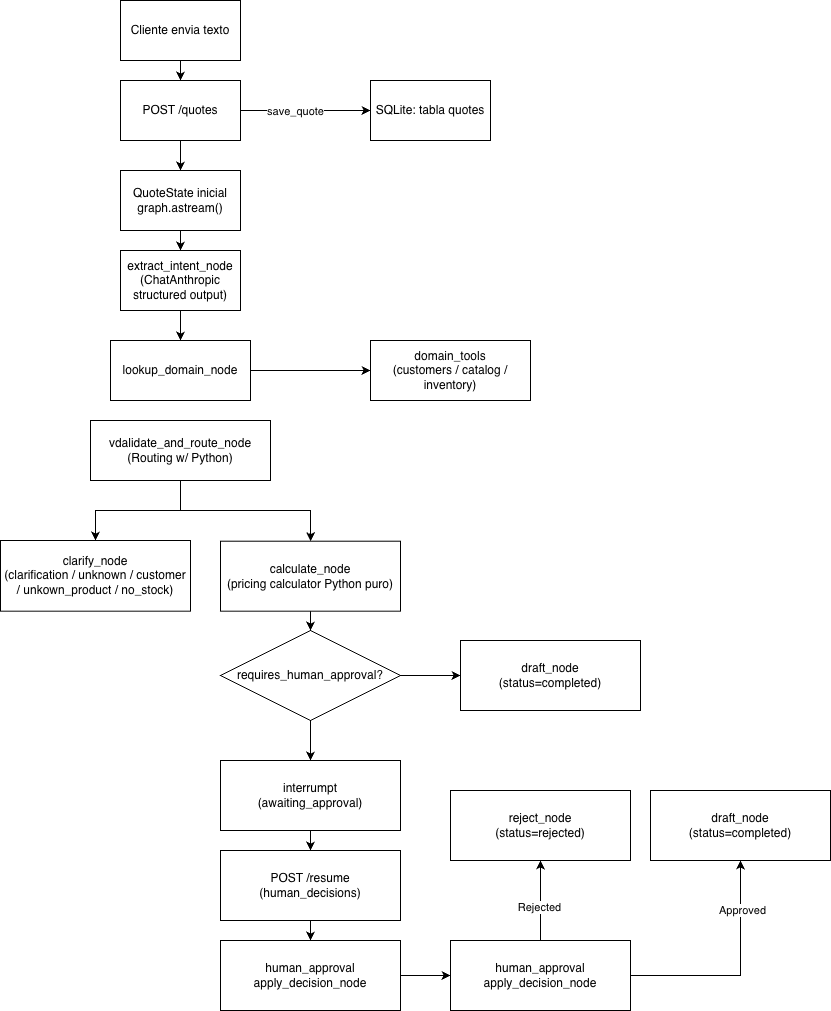

The diagram above was exported from draw.io. Its source (the exported page's mxGraphModel, read from the mxfile embedded in the PNG):
<mxGraphModel dx="1437" dy="913" grid="1" gridSize="10" guides="1" tooltips="1" connect="1" arrows="1" fold="1" page="1" pageScale="1" pageWidth="850" pageHeight="1100" math="0" shadow="0">
  <root>
    <mxCell id="0" />
    <mxCell id="1" parent="0" />
    <mxCell id="PEFDtKZEgorPxRUPTCAN-7" edge="1" parent="1" source="PEFDtKZEgorPxRUPTCAN-2" style="edgeStyle=orthogonalEdgeStyle;rounded=0;orthogonalLoop=1;jettySize=auto;html=1;" target="PEFDtKZEgorPxRUPTCAN-3">
      <mxGeometry relative="1" as="geometry" />
    </mxCell>
    <mxCell id="PEFDtKZEgorPxRUPTCAN-2" parent="1" style="rounded=0;whiteSpace=wrap;html=1;" value="Cliente envia texto" vertex="1">
      <mxGeometry height="60" width="120" x="230" y="50" as="geometry" />
    </mxCell>
    <mxCell id="PEFDtKZEgorPxRUPTCAN-5" edge="1" parent="1" source="PEFDtKZEgorPxRUPTCAN-3" style="edgeStyle=orthogonalEdgeStyle;rounded=0;orthogonalLoop=1;jettySize=auto;html=1;" target="PEFDtKZEgorPxRUPTCAN-4">
      <mxGeometry relative="1" as="geometry" />
    </mxCell>
    <mxCell id="PEFDtKZEgorPxRUPTCAN-15" connectable="0" parent="PEFDtKZEgorPxRUPTCAN-5" style="edgeLabel;html=1;align=center;verticalAlign=middle;resizable=0;points=[];" value="save_quote" vertex="1">
      <mxGeometry relative="1" x="-0.1667" as="geometry">
        <mxPoint as="offset" />
      </mxGeometry>
    </mxCell>
    <mxCell id="PEFDtKZEgorPxRUPTCAN-8" edge="1" parent="1" source="PEFDtKZEgorPxRUPTCAN-3" style="edgeStyle=orthogonalEdgeStyle;rounded=0;orthogonalLoop=1;jettySize=auto;html=1;" target="PEFDtKZEgorPxRUPTCAN-6">
      <mxGeometry relative="1" as="geometry" />
    </mxCell>
    <mxCell id="PEFDtKZEgorPxRUPTCAN-3" parent="1" style="rounded=0;whiteSpace=wrap;html=1;" value="POST /quotes" vertex="1">
      <mxGeometry height="60" width="120" x="230" y="130" as="geometry" />
    </mxCell>
    <mxCell id="PEFDtKZEgorPxRUPTCAN-4" parent="1" style="rounded=0;whiteSpace=wrap;html=1;" value="SQLite: tabla quotes" vertex="1">
      <mxGeometry height="60" width="120" x="480" y="130" as="geometry" />
    </mxCell>
    <mxCell id="PEFDtKZEgorPxRUPTCAN-12" edge="1" parent="1" source="PEFDtKZEgorPxRUPTCAN-6" style="edgeStyle=orthogonalEdgeStyle;rounded=0;orthogonalLoop=1;jettySize=auto;html=1;" target="PEFDtKZEgorPxRUPTCAN-9">
      <mxGeometry relative="1" as="geometry" />
    </mxCell>
    <mxCell id="PEFDtKZEgorPxRUPTCAN-6" parent="1" style="rounded=0;whiteSpace=wrap;html=1;" value="QuoteState inicial&lt;br&gt;graph.astream()" vertex="1">
      <mxGeometry height="60" width="120" x="230" y="220" as="geometry" />
    </mxCell>
    <mxCell id="PEFDtKZEgorPxRUPTCAN-13" edge="1" parent="1" source="PEFDtKZEgorPxRUPTCAN-9" style="edgeStyle=orthogonalEdgeStyle;rounded=0;orthogonalLoop=1;jettySize=auto;html=1;" target="PEFDtKZEgorPxRUPTCAN-10">
      <mxGeometry relative="1" as="geometry" />
    </mxCell>
    <mxCell id="PEFDtKZEgorPxRUPTCAN-9" parent="1" style="rounded=0;whiteSpace=wrap;html=1;" value="extract_intent_node&lt;br&gt;(ChatAnthropic structured output)" vertex="1">
      <mxGeometry height="60" width="120" x="230" y="300" as="geometry" />
    </mxCell>
    <mxCell id="PEFDtKZEgorPxRUPTCAN-14" edge="1" parent="1" source="PEFDtKZEgorPxRUPTCAN-10" style="edgeStyle=orthogonalEdgeStyle;rounded=0;orthogonalLoop=1;jettySize=auto;html=1;" target="PEFDtKZEgorPxRUPTCAN-11">
      <mxGeometry relative="1" as="geometry" />
    </mxCell>
    <mxCell id="PEFDtKZEgorPxRUPTCAN-10" parent="1" style="rounded=0;whiteSpace=wrap;html=1;" value="lookup_domain_node" vertex="1">
      <mxGeometry height="60" width="140" x="220" y="390" as="geometry" />
    </mxCell>
    <mxCell id="PEFDtKZEgorPxRUPTCAN-11" parent="1" style="rounded=0;whiteSpace=wrap;html=1;" value="domain_tools&lt;br&gt;(customers / catalog / inventory)" vertex="1">
      <mxGeometry height="60" width="160" x="480" y="390" as="geometry" />
    </mxCell>
    <mxCell id="PEFDtKZEgorPxRUPTCAN-19" edge="1" parent="1" source="PEFDtKZEgorPxRUPTCAN-16" style="edgeStyle=orthogonalEdgeStyle;rounded=0;orthogonalLoop=1;jettySize=auto;html=1;" target="PEFDtKZEgorPxRUPTCAN-18">
      <mxGeometry relative="1" as="geometry" />
    </mxCell>
    <mxCell id="PEFDtKZEgorPxRUPTCAN-20" edge="1" parent="1" style="edgeStyle=orthogonalEdgeStyle;rounded=0;orthogonalLoop=1;jettySize=auto;html=1;" target="PEFDtKZEgorPxRUPTCAN-17">
      <mxGeometry relative="1" as="geometry">
        <Array as="points">
          <mxPoint x="290" y="560" />
          <mxPoint x="420" y="560" />
        </Array>
        <mxPoint x="290.0322580645161" y="540.0000000000001" as="sourcePoint" />
        <mxPoint x="420.0322580645161" y="600.0000000000001" as="targetPoint" />
      </mxGeometry>
    </mxCell>
    <mxCell id="PEFDtKZEgorPxRUPTCAN-16" parent="1" style="rounded=0;whiteSpace=wrap;html=1;" value="vdalidate_and_route_node&lt;br&gt;(Routing w/ Python)" vertex="1">
      <mxGeometry height="60" width="180" x="200" y="470" as="geometry" />
    </mxCell>
    <mxCell id="PEFDtKZEgorPxRUPTCAN-22" edge="1" parent="1" source="PEFDtKZEgorPxRUPTCAN-17" style="edgeStyle=orthogonalEdgeStyle;rounded=0;orthogonalLoop=1;jettySize=auto;html=1;" target="PEFDtKZEgorPxRUPTCAN-21">
      <mxGeometry relative="1" as="geometry" />
    </mxCell>
    <mxCell id="PEFDtKZEgorPxRUPTCAN-17" parent="1" style="rounded=0;whiteSpace=wrap;html=1;" value="calculate_node&lt;br&gt;(pricing calculator Python puro)" vertex="1">
      <mxGeometry height="70" width="180" x="330" y="590.7" as="geometry" />
    </mxCell>
    <mxCell id="PEFDtKZEgorPxRUPTCAN-18" parent="1" style="rounded=0;whiteSpace=wrap;html=1;" value="clarify_node&lt;br&gt;(clarification / unknown / customer / unkown_product / no_stock)" vertex="1">
      <mxGeometry height="70.7" width="190" x="110" y="590" as="geometry" />
    </mxCell>
    <mxCell id="PEFDtKZEgorPxRUPTCAN-26" edge="1" parent="1" source="PEFDtKZEgorPxRUPTCAN-21" style="edgeStyle=orthogonalEdgeStyle;rounded=0;orthogonalLoop=1;jettySize=auto;html=1;" target="PEFDtKZEgorPxRUPTCAN-23">
      <mxGeometry relative="1" as="geometry" />
    </mxCell>
    <mxCell id="PEFDtKZEgorPxRUPTCAN-27" edge="1" parent="1" source="PEFDtKZEgorPxRUPTCAN-21" style="edgeStyle=orthogonalEdgeStyle;rounded=0;orthogonalLoop=1;jettySize=auto;html=1;" target="PEFDtKZEgorPxRUPTCAN-24">
      <mxGeometry relative="1" as="geometry" />
    </mxCell>
    <mxCell id="PEFDtKZEgorPxRUPTCAN-21" parent="1" style="rhombus;whiteSpace=wrap;html=1;" value="requires_human_approval?" vertex="1">
      <mxGeometry height="90" width="180" x="330" y="680" as="geometry" />
    </mxCell>
    <mxCell id="PEFDtKZEgorPxRUPTCAN-23" parent="1" style="rounded=0;whiteSpace=wrap;html=1;" value="draft_node&lt;br&gt;(status=completed)" vertex="1">
      <mxGeometry height="70" width="180" x="570" y="690" as="geometry" />
    </mxCell>
    <mxCell id="PEFDtKZEgorPxRUPTCAN-28" edge="1" parent="1" source="PEFDtKZEgorPxRUPTCAN-24" style="edgeStyle=orthogonalEdgeStyle;rounded=0;orthogonalLoop=1;jettySize=auto;html=1;" target="PEFDtKZEgorPxRUPTCAN-25">
      <mxGeometry relative="1" as="geometry" />
    </mxCell>
    <mxCell id="PEFDtKZEgorPxRUPTCAN-24" parent="1" style="rounded=0;whiteSpace=wrap;html=1;" value="interrumpt&lt;br&gt;(awaiting_approval)" vertex="1">
      <mxGeometry height="70" width="180" x="330" y="810" as="geometry" />
    </mxCell>
    <mxCell id="PEFDtKZEgorPxRUPTCAN-30" edge="1" parent="1" source="PEFDtKZEgorPxRUPTCAN-25" style="edgeStyle=orthogonalEdgeStyle;rounded=0;orthogonalLoop=1;jettySize=auto;html=1;" target="PEFDtKZEgorPxRUPTCAN-29">
      <mxGeometry relative="1" as="geometry" />
    </mxCell>
    <mxCell id="PEFDtKZEgorPxRUPTCAN-25" parent="1" style="rounded=0;whiteSpace=wrap;html=1;" value="POST /resume&lt;br&gt;(human_decisions)" vertex="1">
      <mxGeometry height="70" width="180" x="330" y="900" as="geometry" />
    </mxCell>
    <mxCell id="PEFDtKZEgorPxRUPTCAN-32" edge="1" parent="1" source="PEFDtKZEgorPxRUPTCAN-29" style="edgeStyle=orthogonalEdgeStyle;rounded=0;orthogonalLoop=1;jettySize=auto;html=1;" target="PEFDtKZEgorPxRUPTCAN-31">
      <mxGeometry relative="1" as="geometry" />
    </mxCell>
    <mxCell id="PEFDtKZEgorPxRUPTCAN-29" parent="1" style="rounded=0;whiteSpace=wrap;html=1;" value="human_approval&lt;br&gt;apply_decision_node" vertex="1">
      <mxGeometry height="70" width="180" x="330" y="990" as="geometry" />
    </mxCell>
    <mxCell id="PEFDtKZEgorPxRUPTCAN-35" edge="1" parent="1" source="PEFDtKZEgorPxRUPTCAN-31" style="edgeStyle=orthogonalEdgeStyle;rounded=0;orthogonalLoop=1;jettySize=auto;html=1;" target="PEFDtKZEgorPxRUPTCAN-34">
      <mxGeometry relative="1" as="geometry" />
    </mxCell>
    <mxCell id="PEFDtKZEgorPxRUPTCAN-38" connectable="0" parent="PEFDtKZEgorPxRUPTCAN-35" style="edgeLabel;html=1;align=center;verticalAlign=middle;resizable=0;points=[];" value="Approved" vertex="1">
      <mxGeometry relative="1" x="0.5665" y="-1" as="geometry">
        <mxPoint as="offset" />
      </mxGeometry>
    </mxCell>
    <mxCell id="PEFDtKZEgorPxRUPTCAN-36" edge="1" parent="1" source="PEFDtKZEgorPxRUPTCAN-31" style="edgeStyle=orthogonalEdgeStyle;rounded=0;orthogonalLoop=1;jettySize=auto;html=1;" target="PEFDtKZEgorPxRUPTCAN-33">
      <mxGeometry relative="1" as="geometry" />
    </mxCell>
    <mxCell id="PEFDtKZEgorPxRUPTCAN-37" connectable="0" parent="PEFDtKZEgorPxRUPTCAN-36" style="edgeLabel;html=1;align=center;verticalAlign=middle;resizable=0;points=[];" value="Rejected" vertex="1">
      <mxGeometry relative="1" x="-0.1423" y="2" as="geometry">
        <mxPoint as="offset" />
      </mxGeometry>
    </mxCell>
    <mxCell id="PEFDtKZEgorPxRUPTCAN-31" parent="1" style="rounded=0;whiteSpace=wrap;html=1;" value="human_approval&lt;br&gt;apply_decision_node" vertex="1">
      <mxGeometry height="70" width="180" x="560" y="990" as="geometry" />
    </mxCell>
    <mxCell id="PEFDtKZEgorPxRUPTCAN-33" parent="1" style="rounded=0;whiteSpace=wrap;html=1;align=center;" value="reject_node&lt;br&gt;(status=rejected)" vertex="1">
      <mxGeometry height="70" width="180" x="560" y="840" as="geometry" />
    </mxCell>
    <mxCell id="PEFDtKZEgorPxRUPTCAN-34" parent="1" style="rounded=0;whiteSpace=wrap;html=1;" value="draft_node&lt;br&gt;(status=completed)" vertex="1">
      <mxGeometry height="70" width="180" x="760" y="840" as="geometry" />
    </mxCell>
  </root>
</mxGraphModel>